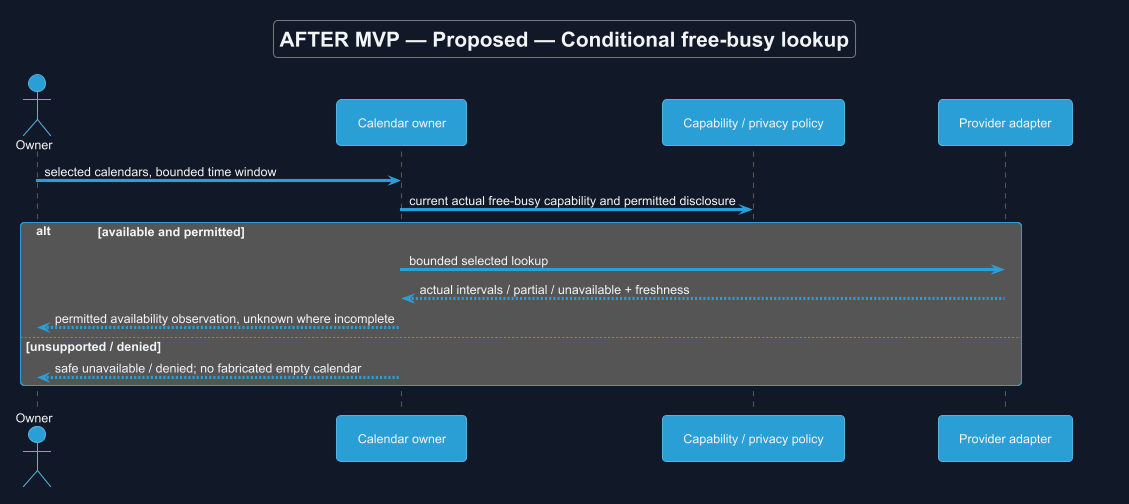

The diagram above was rendered by PlantUML. Its source (embedded in the PNG):
@startuml
!theme cyborg
skinparam backgroundColor #111827
skinparam defaultFontColor #F3F4F6
title AFTER MVP — Proposed — Conditional free-busy lookup
skinparam backgroundColor #111827
skinparam shadowing false
skinparam defaultFontName Arial

actor Owner
participant "Calendar owner" as C
participant "Capability / privacy policy" as A
participant "Provider adapter" as P
Owner -> C : selected calendars, bounded time window
C -> A : current actual free-busy capability and permitted disclosure
alt available and permitted
 C -> P : bounded selected lookup
 P --> C : actual intervals / partial / unavailable + freshness
 C --> Owner : permitted availability observation, unknown where incomplete
else unsupported / denied
 C --> Owner : safe unavailable / denied; no fabricated empty calendar
end

@enduml